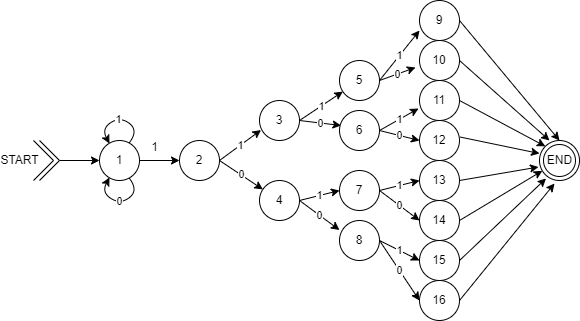

The diagram above was exported from draw.io. Its source (the exported page's mxGraphModel, read from the mxfile embedded in the PNG):
<mxGraphModel dx="492" dy="390" grid="1" gridSize="10" guides="1" tooltips="1" connect="1" arrows="1" fold="1" page="1" pageScale="1" pageWidth="850" pageHeight="1100" math="0" shadow="0">
  <root>
    <mxCell id="0" />
    <mxCell id="1" parent="0" />
    <mxCell id="umHNr_GYNk81-rXfyE-U-1" value="" style="endArrow=classic;html=1;rounded=0;" edge="1" parent="1">
      <mxGeometry width="50" height="50" relative="1" as="geometry">
        <mxPoint x="120" y="320" as="sourcePoint" />
        <mxPoint x="160" y="320" as="targetPoint" />
      </mxGeometry>
    </mxCell>
    <mxCell id="umHNr_GYNk81-rXfyE-U-3" value="END" style="ellipse;html=1;shape=endState;fillColor=none;strokeColor=#000000;" vertex="1" parent="1">
      <mxGeometry x="600" y="300" width="40" height="40" as="geometry" />
    </mxCell>
    <mxCell id="umHNr_GYNk81-rXfyE-U-4" value="" style="group" vertex="1" connectable="0" parent="1">
      <mxGeometry x="114" y="320" width="6" as="geometry" />
    </mxCell>
    <mxCell id="umHNr_GYNk81-rXfyE-U-5" value="START" style="endArrow=none;html=1;rounded=0;fontSize=12;" edge="1" parent="umHNr_GYNk81-rXfyE-U-4">
      <mxGeometry x="0.85" y="24" width="50" height="50" relative="1" as="geometry">
        <mxPoint x="-20" y="20" as="sourcePoint" />
        <mxPoint x="-20" y="-20" as="targetPoint" />
        <Array as="points">
          <mxPoint />
        </Array>
        <mxPoint as="offset" />
      </mxGeometry>
    </mxCell>
    <mxCell id="umHNr_GYNk81-rXfyE-U-6" value="" style="endArrow=none;html=1;rounded=0;" edge="1" parent="umHNr_GYNk81-rXfyE-U-4">
      <mxGeometry width="50" height="50" relative="1" as="geometry">
        <mxPoint x="-14" y="20" as="sourcePoint" />
        <mxPoint x="-14" y="-20" as="targetPoint" />
        <Array as="points">
          <mxPoint x="6" />
        </Array>
      </mxGeometry>
    </mxCell>
    <mxCell id="umHNr_GYNk81-rXfyE-U-9" value="1" style="ellipse;whiteSpace=wrap;html=1;aspect=fixed;" vertex="1" parent="1">
      <mxGeometry x="160" y="300" width="40" height="40" as="geometry" />
    </mxCell>
    <mxCell id="umHNr_GYNk81-rXfyE-U-10" value="" style="endArrow=classic;html=1;rounded=0;" edge="1" parent="1">
      <mxGeometry width="50" height="50" relative="1" as="geometry">
        <mxPoint x="200" y="320" as="sourcePoint" />
        <mxPoint x="240" y="320" as="targetPoint" />
      </mxGeometry>
    </mxCell>
    <mxCell id="umHNr_GYNk81-rXfyE-U-11" value="1" style="edgeLabel;html=1;align=center;verticalAlign=middle;resizable=0;points=[];fontSize=12;" vertex="1" connectable="0" parent="umHNr_GYNk81-rXfyE-U-10">
      <mxGeometry x="-0.26" y="-1" relative="1" as="geometry">
        <mxPoint y="-14" as="offset" />
      </mxGeometry>
    </mxCell>
    <mxCell id="umHNr_GYNk81-rXfyE-U-12" value="2" style="ellipse;whiteSpace=wrap;html=1;aspect=fixed;" vertex="1" parent="1">
      <mxGeometry x="240" y="300" width="40" height="40" as="geometry" />
    </mxCell>
    <mxCell id="umHNr_GYNk81-rXfyE-U-15" value="3" style="ellipse;whiteSpace=wrap;html=1;aspect=fixed;" vertex="1" parent="1">
      <mxGeometry x="320" y="260" width="40" height="40" as="geometry" />
    </mxCell>
    <mxCell id="umHNr_GYNk81-rXfyE-U-18" value="5" style="ellipse;whiteSpace=wrap;html=1;aspect=fixed;" vertex="1" parent="1">
      <mxGeometry x="400" y="220" width="40" height="40" as="geometry" />
    </mxCell>
    <mxCell id="umHNr_GYNk81-rXfyE-U-22" value="0" style="curved=1;endArrow=classic;html=1;rounded=0;" edge="1" parent="1" target="umHNr_GYNk81-rXfyE-U-37">
      <mxGeometry width="50" height="50" relative="1" as="geometry">
        <mxPoint x="280" y="320" as="sourcePoint" />
        <mxPoint x="340" y="430" as="targetPoint" />
      </mxGeometry>
    </mxCell>
    <mxCell id="umHNr_GYNk81-rXfyE-U-23" value="1" style="endArrow=classic;html=1;rounded=0;strokeColor=default;entryX=0.038;entryY=0.738;entryDx=0;entryDy=0;entryPerimeter=0;" edge="1" parent="1" target="umHNr_GYNk81-rXfyE-U-15">
      <mxGeometry width="50" height="50" relative="1" as="geometry">
        <mxPoint x="280" y="320" as="sourcePoint" />
        <mxPoint x="410" y="340" as="targetPoint" />
      </mxGeometry>
    </mxCell>
    <mxCell id="umHNr_GYNk81-rXfyE-U-24" value="0" style="curved=1;endArrow=classic;html=1;rounded=0;exitX=1;exitY=0.5;exitDx=0;exitDy=0;entryX=0.038;entryY=0.375;entryDx=0;entryDy=0;entryPerimeter=0;" edge="1" parent="1" source="umHNr_GYNk81-rXfyE-U-15" target="umHNr_GYNk81-rXfyE-U-40">
      <mxGeometry width="50" height="50" relative="1" as="geometry">
        <mxPoint x="380" y="280" as="sourcePoint" />
        <mxPoint x="400" y="290" as="targetPoint" />
      </mxGeometry>
    </mxCell>
    <mxCell id="umHNr_GYNk81-rXfyE-U-25" value="1" style="curved=1;endArrow=classic;html=1;rounded=0;exitX=1;exitY=0.5;exitDx=0;exitDy=0;" edge="1" parent="1" source="umHNr_GYNk81-rXfyE-U-15" target="umHNr_GYNk81-rXfyE-U-18">
      <mxGeometry width="50" height="50" relative="1" as="geometry">
        <mxPoint x="380" y="280" as="sourcePoint" />
        <mxPoint x="390" y="260" as="targetPoint" />
      </mxGeometry>
    </mxCell>
    <mxCell id="umHNr_GYNk81-rXfyE-U-28" value="0" style="curved=1;endArrow=classic;html=1;rounded=0;entryX=-0.1;entryY=0.675;entryDx=0;entryDy=0;exitX=1;exitY=0.5;exitDx=0;exitDy=0;entryPerimeter=0;" edge="1" parent="1" source="umHNr_GYNk81-rXfyE-U-18" target="umHNr_GYNk81-rXfyE-U-51">
      <mxGeometry width="50" height="50" relative="1" as="geometry">
        <mxPoint x="425" y="180.25" as="sourcePoint" />
        <mxPoint x="465" y="180.25" as="targetPoint" />
      </mxGeometry>
    </mxCell>
    <mxCell id="umHNr_GYNk81-rXfyE-U-29" value="1" style="curved=1;endArrow=classic;html=1;rounded=0;entryX=0;entryY=0.75;entryDx=0;entryDy=0;exitX=1;exitY=0.5;exitDx=0;exitDy=0;entryPerimeter=0;" edge="1" parent="1" source="umHNr_GYNk81-rXfyE-U-18" target="umHNr_GYNk81-rXfyE-U-50">
      <mxGeometry width="50" height="50" relative="1" as="geometry">
        <mxPoint x="425" y="170" as="sourcePoint" />
        <mxPoint x="465" y="170" as="targetPoint" />
      </mxGeometry>
    </mxCell>
    <mxCell id="umHNr_GYNk81-rXfyE-U-32" value="" style="endArrow=classic;html=1;curved=1;strokeColor=#000000;" edge="1" parent="1">
      <mxGeometry width="50" height="50" relative="1" as="geometry">
        <mxPoint x="190" y="338" as="sourcePoint" />
        <mxPoint x="170" y="337" as="targetPoint" />
        <Array as="points">
          <mxPoint x="199" y="350" />
          <mxPoint x="181" y="364" />
          <mxPoint x="162" y="352" />
        </Array>
      </mxGeometry>
    </mxCell>
    <mxCell id="umHNr_GYNk81-rXfyE-U-36" value="0" style="edgeLabel;html=1;align=center;verticalAlign=middle;resizable=0;points=[];" vertex="1" connectable="0" parent="umHNr_GYNk81-rXfyE-U-32">
      <mxGeometry x="0.0547" y="-1" relative="1" as="geometry">
        <mxPoint x="1" y="-1" as="offset" />
      </mxGeometry>
    </mxCell>
    <mxCell id="umHNr_GYNk81-rXfyE-U-34" value="" style="endArrow=classic;html=1;curved=1;strokeColor=#000000;" edge="1" parent="1">
      <mxGeometry width="50" height="50" relative="1" as="geometry">
        <mxPoint x="190" y="302" as="sourcePoint" />
        <mxPoint x="170" y="303" as="targetPoint" />
        <Array as="points">
          <mxPoint x="199" y="290" />
          <mxPoint x="181" y="276" />
          <mxPoint x="162" y="288" />
        </Array>
      </mxGeometry>
    </mxCell>
    <mxCell id="umHNr_GYNk81-rXfyE-U-35" value="1" style="edgeLabel;html=1;align=center;verticalAlign=middle;resizable=0;points=[];" vertex="1" connectable="0" parent="umHNr_GYNk81-rXfyE-U-34">
      <mxGeometry x="-0.0931" y="4" relative="1" as="geometry">
        <mxPoint x="-2" y="-2" as="offset" />
      </mxGeometry>
    </mxCell>
    <mxCell id="umHNr_GYNk81-rXfyE-U-37" value="4" style="ellipse;whiteSpace=wrap;html=1;aspect=fixed;" vertex="1" parent="1">
      <mxGeometry x="320" y="340" width="40" height="40" as="geometry" />
    </mxCell>
    <mxCell id="umHNr_GYNk81-rXfyE-U-38" value="0" style="curved=1;endArrow=classic;html=1;rounded=0;entryX=0;entryY=0.238;entryDx=0;entryDy=0;entryPerimeter=0;" edge="1" parent="1" target="umHNr_GYNk81-rXfyE-U-42">
      <mxGeometry width="50" height="50" relative="1" as="geometry">
        <mxPoint x="360" y="360" as="sourcePoint" />
        <mxPoint x="400" y="360" as="targetPoint" />
      </mxGeometry>
    </mxCell>
    <mxCell id="umHNr_GYNk81-rXfyE-U-39" value="1" style="curved=1;endArrow=classic;html=1;rounded=0;entryX=0;entryY=0.5;entryDx=0;entryDy=0;" edge="1" parent="1" target="umHNr_GYNk81-rXfyE-U-41">
      <mxGeometry width="50" height="50" relative="1" as="geometry">
        <mxPoint x="360" y="360" as="sourcePoint" />
        <mxPoint x="400" y="350" as="targetPoint" />
      </mxGeometry>
    </mxCell>
    <mxCell id="umHNr_GYNk81-rXfyE-U-40" value="6" style="ellipse;whiteSpace=wrap;html=1;aspect=fixed;" vertex="1" parent="1">
      <mxGeometry x="400" y="270" width="40" height="40" as="geometry" />
    </mxCell>
    <mxCell id="umHNr_GYNk81-rXfyE-U-41" value="7" style="ellipse;whiteSpace=wrap;html=1;aspect=fixed;" vertex="1" parent="1">
      <mxGeometry x="400" y="330" width="40" height="40" as="geometry" />
    </mxCell>
    <mxCell id="umHNr_GYNk81-rXfyE-U-42" value="8" style="ellipse;whiteSpace=wrap;html=1;aspect=fixed;" vertex="1" parent="1">
      <mxGeometry x="400" y="380" width="40" height="40" as="geometry" />
    </mxCell>
    <mxCell id="umHNr_GYNk81-rXfyE-U-44" value="0" style="curved=1;endArrow=classic;html=1;rounded=0;exitX=1;exitY=0.5;exitDx=0;exitDy=0;" edge="1" parent="1" source="umHNr_GYNk81-rXfyE-U-40">
      <mxGeometry width="50" height="50" relative="1" as="geometry">
        <mxPoint x="460" y="294.88" as="sourcePoint" />
        <mxPoint x="480" y="300" as="targetPoint" />
      </mxGeometry>
    </mxCell>
    <mxCell id="umHNr_GYNk81-rXfyE-U-45" value="1" style="curved=1;endArrow=classic;html=1;rounded=0;exitX=1;exitY=0.5;exitDx=0;exitDy=0;entryX=-0.025;entryY=0.7;entryDx=0;entryDy=0;entryPerimeter=0;" edge="1" parent="1" source="umHNr_GYNk81-rXfyE-U-40" target="umHNr_GYNk81-rXfyE-U-52">
      <mxGeometry width="50" height="50" relative="1" as="geometry">
        <mxPoint x="460" y="284.63" as="sourcePoint" />
        <mxPoint x="480" y="270" as="targetPoint" />
      </mxGeometry>
    </mxCell>
    <mxCell id="umHNr_GYNk81-rXfyE-U-46" value="0" style="curved=1;endArrow=classic;html=1;rounded=0;entryX=0;entryY=0.5;entryDx=0;entryDy=0;exitX=1;exitY=0.5;exitDx=0;exitDy=0;" edge="1" parent="1" source="umHNr_GYNk81-rXfyE-U-41" target="umHNr_GYNk81-rXfyE-U-55">
      <mxGeometry width="50" height="50" relative="1" as="geometry">
        <mxPoint x="640" y="340" as="sourcePoint" />
        <mxPoint x="340" y="529.25" as="targetPoint" />
      </mxGeometry>
    </mxCell>
    <mxCell id="umHNr_GYNk81-rXfyE-U-47" value="1" style="curved=1;endArrow=classic;html=1;rounded=0;entryX=0;entryY=0.5;entryDx=0;entryDy=0;exitX=1;exitY=0.5;exitDx=0;exitDy=0;" edge="1" parent="1" source="umHNr_GYNk81-rXfyE-U-41" target="umHNr_GYNk81-rXfyE-U-54">
      <mxGeometry width="50" height="50" relative="1" as="geometry">
        <mxPoint x="300" y="519" as="sourcePoint" />
        <mxPoint x="340" y="519" as="targetPoint" />
      </mxGeometry>
    </mxCell>
    <mxCell id="umHNr_GYNk81-rXfyE-U-48" value="0" style="curved=1;endArrow=classic;html=1;rounded=0;entryX=0;entryY=0.5;entryDx=0;entryDy=0;exitX=1;exitY=0.5;exitDx=0;exitDy=0;" edge="1" parent="1" source="umHNr_GYNk81-rXfyE-U-42" target="umHNr_GYNk81-rXfyE-U-57">
      <mxGeometry width="50" height="50" relative="1" as="geometry">
        <mxPoint x="300" y="579.25" as="sourcePoint" />
        <mxPoint x="340" y="579.25" as="targetPoint" />
      </mxGeometry>
    </mxCell>
    <mxCell id="umHNr_GYNk81-rXfyE-U-49" value="1" style="curved=1;endArrow=classic;html=1;rounded=0;entryX=0;entryY=0.5;entryDx=0;entryDy=0;exitX=1;exitY=0.5;exitDx=0;exitDy=0;" edge="1" parent="1" source="umHNr_GYNk81-rXfyE-U-42" target="umHNr_GYNk81-rXfyE-U-56">
      <mxGeometry width="50" height="50" relative="1" as="geometry">
        <mxPoint x="300" y="569" as="sourcePoint" />
        <mxPoint x="340" y="569" as="targetPoint" />
      </mxGeometry>
    </mxCell>
    <mxCell id="umHNr_GYNk81-rXfyE-U-50" value="9" style="ellipse;whiteSpace=wrap;html=1;aspect=fixed;" vertex="1" parent="1">
      <mxGeometry x="480" y="160" width="40" height="40" as="geometry" />
    </mxCell>
    <mxCell id="umHNr_GYNk81-rXfyE-U-51" value="10" style="ellipse;whiteSpace=wrap;html=1;aspect=fixed;" vertex="1" parent="1">
      <mxGeometry x="480" y="200" width="40" height="40" as="geometry" />
    </mxCell>
    <mxCell id="umHNr_GYNk81-rXfyE-U-52" value="11" style="ellipse;whiteSpace=wrap;html=1;aspect=fixed;" vertex="1" parent="1">
      <mxGeometry x="480" y="240" width="40" height="40" as="geometry" />
    </mxCell>
    <mxCell id="umHNr_GYNk81-rXfyE-U-53" value="12" style="ellipse;whiteSpace=wrap;html=1;aspect=fixed;" vertex="1" parent="1">
      <mxGeometry x="480" y="280" width="40" height="40" as="geometry" />
    </mxCell>
    <mxCell id="umHNr_GYNk81-rXfyE-U-54" value="13" style="ellipse;whiteSpace=wrap;html=1;aspect=fixed;" vertex="1" parent="1">
      <mxGeometry x="480" y="320" width="40" height="40" as="geometry" />
    </mxCell>
    <mxCell id="umHNr_GYNk81-rXfyE-U-55" value="14" style="ellipse;whiteSpace=wrap;html=1;aspect=fixed;" vertex="1" parent="1">
      <mxGeometry x="480" y="360" width="40" height="40" as="geometry" />
    </mxCell>
    <mxCell id="umHNr_GYNk81-rXfyE-U-56" value="15" style="ellipse;whiteSpace=wrap;html=1;aspect=fixed;" vertex="1" parent="1">
      <mxGeometry x="480" y="400" width="40" height="40" as="geometry" />
    </mxCell>
    <mxCell id="umHNr_GYNk81-rXfyE-U-57" value="16" style="ellipse;whiteSpace=wrap;html=1;aspect=fixed;" vertex="1" parent="1">
      <mxGeometry x="480" y="440" width="40" height="40" as="geometry" />
    </mxCell>
    <mxCell id="umHNr_GYNk81-rXfyE-U-62" value="" style="endArrow=classic;html=1;rounded=0;strokeColor=default;exitX=1;exitY=0.5;exitDx=0;exitDy=0;entryX=0.375;entryY=1.075;entryDx=0;entryDy=0;entryPerimeter=0;" edge="1" parent="1" source="umHNr_GYNk81-rXfyE-U-57" target="umHNr_GYNk81-rXfyE-U-3">
      <mxGeometry width="50" height="50" relative="1" as="geometry">
        <mxPoint x="540" y="470" as="sourcePoint" />
        <mxPoint x="610" y="460" as="targetPoint" />
      </mxGeometry>
    </mxCell>
    <mxCell id="umHNr_GYNk81-rXfyE-U-63" value="" style="endArrow=classic;html=1;rounded=0;strokeColor=default;exitX=1;exitY=0.5;exitDx=0;exitDy=0;entryX=-0.025;entryY=0.663;entryDx=0;entryDy=0;entryPerimeter=0;" edge="1" parent="1" source="umHNr_GYNk81-rXfyE-U-54" target="umHNr_GYNk81-rXfyE-U-3">
      <mxGeometry width="50" height="50" relative="1" as="geometry">
        <mxPoint x="520" y="349.5" as="sourcePoint" />
        <mxPoint x="610" y="349.5" as="targetPoint" />
      </mxGeometry>
    </mxCell>
    <mxCell id="umHNr_GYNk81-rXfyE-U-64" value="" style="endArrow=classic;html=1;rounded=0;strokeColor=default;exitX=1;exitY=0.5;exitDx=0;exitDy=0;" edge="1" parent="1" source="umHNr_GYNk81-rXfyE-U-55" target="umHNr_GYNk81-rXfyE-U-3">
      <mxGeometry width="50" height="50" relative="1" as="geometry">
        <mxPoint x="520" y="390" as="sourcePoint" />
        <mxPoint x="610" y="390" as="targetPoint" />
      </mxGeometry>
    </mxCell>
    <mxCell id="umHNr_GYNk81-rXfyE-U-65" value="" style="endArrow=classic;html=1;rounded=0;strokeColor=default;exitX=1;exitY=0.5;exitDx=0;exitDy=0;entryX=0.163;entryY=0.95;entryDx=0;entryDy=0;entryPerimeter=0;" edge="1" parent="1" source="umHNr_GYNk81-rXfyE-U-56" target="umHNr_GYNk81-rXfyE-U-3">
      <mxGeometry width="50" height="50" relative="1" as="geometry">
        <mxPoint x="530" y="430" as="sourcePoint" />
        <mxPoint x="610" y="420" as="targetPoint" />
      </mxGeometry>
    </mxCell>
    <mxCell id="umHNr_GYNk81-rXfyE-U-66" value="" style="endArrow=classic;html=1;rounded=0;strokeColor=default;exitX=1.013;exitY=0.413;exitDx=0;exitDy=0;exitPerimeter=0;entryX=0;entryY=0.325;entryDx=0;entryDy=0;entryPerimeter=0;" edge="1" parent="1" source="umHNr_GYNk81-rXfyE-U-53" target="umHNr_GYNk81-rXfyE-U-3">
      <mxGeometry width="50" height="50" relative="1" as="geometry">
        <mxPoint x="520" y="289.5" as="sourcePoint" />
        <mxPoint x="610" y="289.5" as="targetPoint" />
      </mxGeometry>
    </mxCell>
    <mxCell id="umHNr_GYNk81-rXfyE-U-67" value="" style="endArrow=classic;html=1;rounded=0;strokeColor=default;exitX=1;exitY=0.5;exitDx=0;exitDy=0;entryX=0;entryY=0;entryDx=0;entryDy=0;" edge="1" parent="1" source="umHNr_GYNk81-rXfyE-U-52" target="umHNr_GYNk81-rXfyE-U-3">
      <mxGeometry width="50" height="50" relative="1" as="geometry">
        <mxPoint x="530" y="260" as="sourcePoint" />
        <mxPoint x="610" y="260" as="targetPoint" />
      </mxGeometry>
    </mxCell>
    <mxCell id="umHNr_GYNk81-rXfyE-U-68" value="" style="endArrow=classic;html=1;rounded=0;strokeColor=default;exitX=1;exitY=0.5;exitDx=0;exitDy=0;entryX=0.25;entryY=0;entryDx=0;entryDy=0;entryPerimeter=0;" edge="1" parent="1" source="umHNr_GYNk81-rXfyE-U-51" target="umHNr_GYNk81-rXfyE-U-3">
      <mxGeometry width="50" height="50" relative="1" as="geometry">
        <mxPoint x="530" y="220" as="sourcePoint" />
        <mxPoint x="620" y="220" as="targetPoint" />
      </mxGeometry>
    </mxCell>
    <mxCell id="umHNr_GYNk81-rXfyE-U-69" value="" style="endArrow=classic;html=1;rounded=0;strokeColor=default;exitX=1;exitY=0.5;exitDx=0;exitDy=0;entryX=0.5;entryY=0;entryDx=0;entryDy=0;" edge="1" parent="1" source="umHNr_GYNk81-rXfyE-U-50" target="umHNr_GYNk81-rXfyE-U-3">
      <mxGeometry width="50" height="50" relative="1" as="geometry">
        <mxPoint x="530" y="180" as="sourcePoint" />
        <mxPoint x="610" y="179.5" as="targetPoint" />
      </mxGeometry>
    </mxCell>
  </root>
</mxGraphModel>